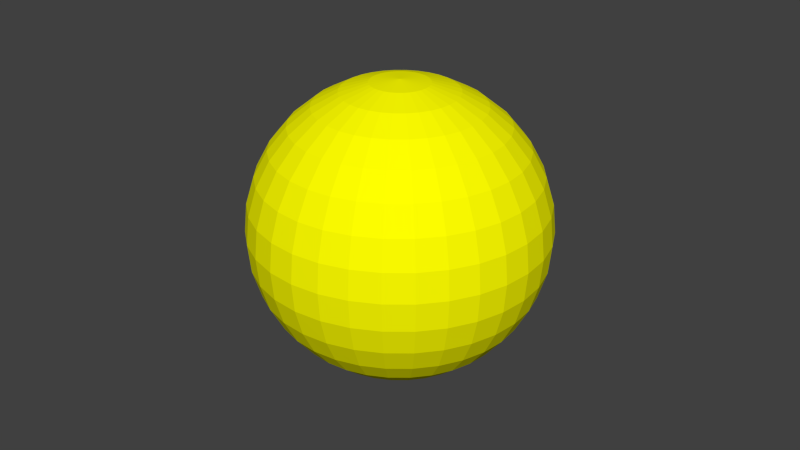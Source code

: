 # Source: yellow_ball.blend  (saved by Blender 2.76.0; exported with 4.5.12 LTS)
import bpy
from mathutils import Matrix  # noqa: F401  (used for matrix-valued properties, if any)

bpy.ops.wm.read_factory_settings(use_empty=True)
scene = bpy.context.scene
scene.name = 'Scene'

# ---- collections
col_collection_1 = bpy.data.collections.new('Collection 1'); scene.collection.children.link(col_collection_1)

# ---- materials (node trees are filled in below, after node groups)
mat_material_001 = bpy.data.materials.new('Material.001')
mat_material_001.alpha_threshold = 0.0
mat_material_001.use_transparent_shadow = False
mat_material_001.diffuse_color = (1.0, 1.0, 0.0, 1.0)
mat_material_001.roughness = 0.5

# ---- material node trees

# ---- world
world_world = bpy.data.worlds.new('World'); scene.world = world_world
world_world.color = (0.05088, 0.05088, 0.05088)
world_world.use_sun_shadow = False
world_world.sun_shadow_jitter_overblur = 0.0
world_world.cycles.sampling_method = 'MANUAL'
world_world.cycles.sample_map_resolution = 256

# ---- meshes
me_sphere = bpy.data.meshes.new('Sphere')
me_sphere.from_pydata([(-0.008779, 0.0, 0.04414), (-0.01722, 0.0, 0.04157), (-0.025, 0.0, 0.03742), (-0.03182, 0.0, 0.03182), (-0.03742, 0.0, 0.025), (-0.04157, 0.0, 0.01722), (-0.04414, 0.0, 0.008779), (-0.045, 0.0, 3.397e-09), (-0.04414, 0.0, -0.008779), (-0.04157, 0.0, -0.01722), (-0.03742, 0.0, -0.025), (-0.03182, 0.0, -0.03182), (-0.025, 0.0, -0.03742), (-0.01722, 0.0, -0.04157), (-0.008779, 0.0, -0.04414), (1.466e-08, 0.0, -0.045), (-0.00861, 0.001713, 0.04414), (-0.01689, 0.00336, 0.04157), (-0.02452, 0.004877, 0.03742), (-0.03121, 0.006208, 0.03182), (-0.0367, 0.0073, 0.025), (-0.04078, 0.008111, 0.01722), (-0.04329, 0.00861, 0.008779), (-0.04414, 0.008779, 3.397e-09), (-0.04329, 0.00861, -0.008779), (-0.04078, 0.008111, -0.01722), (-0.0367, 0.0073, -0.025), (-0.03121, 0.006208, -0.03182), (-0.02452, 0.004877, -0.03742), (-0.01689, 0.00336, -0.04157), (-0.00861, 0.001713, -0.04414), (-0.008111, 0.00336, 0.04414), (-0.01591, 0.00659, 0.04157), (-0.0231, 0.009567, 0.03742), (-0.0294, 0.01218, 0.03182), (-0.03457, 0.01432, 0.025), (-0.03841, 0.01591, 0.01722), (-0.04078, 0.01689, 0.008779), (-0.04157, 0.01722, 3.397e-09), (-0.04078, 0.01689, -0.008779), (-0.03841, 0.01591, -0.01722), (-0.03457, 0.01432, -0.025), (-0.0294, 0.01218, -0.03182), (-0.0231, 0.009567, -0.03742), (-0.01591, 0.00659, -0.04157), (-0.008111, 0.00336, -0.04414), (-0.0073, 0.004877, 0.04414), (-0.01432, 0.009567, 0.04157), (-0.02079, 0.01389, 0.03742), (-0.02646, 0.01768, 0.03182), (-0.03111, 0.02079, 0.025), (-0.03457, 0.0231, 0.01722), (-0.0367, 0.02452, 0.008779), (-0.03742, 0.025, 3.397e-09), (-0.0367, 0.02452, -0.008779), (-0.03457, 0.0231, -0.01722), (-0.03111, 0.02079, -0.025), (-0.02646, 0.01768, -0.03182), (-0.02079, 0.01389, -0.03742), (-0.01432, 0.009567, -0.04157), (-0.0073, 0.004877, -0.04414), (-0.006208, 0.006208, 0.04414), (-0.01218, 0.01218, 0.04157), (-0.01768, 0.01768, 0.03742), (-0.0225, 0.0225, 0.03182), (-0.02646, 0.02646, 0.025), (-0.0294, 0.0294, 0.01722), (-0.03121, 0.03121, 0.008779), (-0.03182, 0.03182, 3.397e-09), (-0.03121, 0.03121, -0.008779), (-0.0294, 0.0294, -0.01722), (-0.02646, 0.02646, -0.025), (-0.0225, 0.0225, -0.03182), (-0.01768, 0.01768, -0.03742), (-0.01218, 0.01218, -0.04157), (-0.006208, 0.006208, -0.04414), (-0.004877, 0.0073, 0.04414), (-0.009567, 0.01432, 0.04157), (-0.01389, 0.02079, 0.03742), (-0.01768, 0.02646, 0.03182), (-0.02079, 0.03111, 0.025), (-0.0231, 0.03457, 0.01722), (-0.02452, 0.0367, 0.008779), (-0.025, 0.03742, 3.397e-09), (-0.02452, 0.0367, -0.008779), (-0.0231, 0.03457, -0.01722), (-0.02079, 0.03111, -0.025), (-0.01768, 0.02646, -0.03182), (-0.01389, 0.02079, -0.03742), (-0.009567, 0.01432, -0.04157), (-0.004877, 0.0073, -0.04414), (-0.00336, 0.008111, 0.04414), (-0.00659, 0.01591, 0.04157), (-0.009567, 0.0231, 0.03742), (-0.01218, 0.0294, 0.03182), (-0.01432, 0.03457, 0.025), (-0.01591, 0.03841, 0.01722), (-0.01689, 0.04078, 0.008779), (-0.01722, 0.04157, 3.397e-09), (-0.01689, 0.04078, -0.008779), (-0.01591, 0.03841, -0.01722), (-0.01432, 0.03457, -0.025), (-0.01218, 0.0294, -0.03182), (-0.009567, 0.0231, -0.03742), (-0.00659, 0.01591, -0.04157), (-0.00336, 0.008111, -0.04414), (-0.001713, 0.00861, 0.04414), (-0.00336, 0.01689, 0.04157), (-0.004877, 0.02452, 0.03742), (-0.006208, 0.03121, 0.03182), (-0.0073, 0.0367, 0.025), (-0.008111, 0.04078, 0.01722), (-0.00861, 0.04329, 0.008779), (-0.008779, 0.04414, 3.397e-09), (-0.00861, 0.04329, -0.008779), (-0.008111, 0.04078, -0.01722), (-0.0073, 0.0367, -0.025), (-0.006208, 0.03121, -0.03182), (-0.004877, 0.02452, -0.03742), (-0.00336, 0.01689, -0.04157), (-0.001713, 0.00861, -0.04414), (1.47e-08, 0.008779, 0.04414), (1.436e-08, 0.01722, 0.04157), (1.403e-08, 0.025, 0.03742), (1.436e-08, 0.03182, 0.03182), (1.503e-08, 0.03742, 0.025), (1.235e-08, 0.04157, 0.01722), (1.772e-08, 0.04414, 0.008779), (1.705e-08, 0.045, 3.397e-09), (1.772e-08, 0.04414, -0.008779), (1.034e-08, 0.04157, -0.01722), (1.503e-08, 0.03742, -0.025), (1.436e-08, 0.03182, -0.03182), (1.537e-08, 0.025, -0.03742), (1.369e-08, 0.01722, -0.04157), (1.386e-08, 0.008779, -0.04414), (0.001713, 0.00861, 0.04414), (0.00336, 0.01689, 0.04157), (0.004877, 0.02452, 0.03742), (0.006208, 0.03121, 0.03182), (0.0073, 0.0367, 0.025), (0.008111, 0.04078, 0.01722), (0.00861, 0.04329, 0.008779), (0.008779, 0.04414, 3.397e-09), (0.00861, 0.04329, -0.008779), (0.008111, 0.04078, -0.01722), (0.0073, 0.0367, -0.025), (0.006208, 0.03121, -0.03182), (0.004877, 0.02452, -0.03742), (0.00336, 0.01689, -0.04157), (0.001713, 0.00861, -0.04414), (0.00336, 0.008111, 0.04414), (0.00659, 0.01591, 0.04157), (0.009567, 0.0231, 0.03742), (0.01218, 0.0294, 0.03182), (0.01432, 0.03457, 0.025), (0.01591, 0.03841, 0.01722), (0.01689, 0.04078, 0.008779), (0.01722, 0.04157, 3.397e-09), (0.01689, 0.04078, -0.008779), (0.01591, 0.03841, -0.01722), (0.01432, 0.03457, -0.025), (0.01218, 0.0294, -0.03182), (0.009567, 0.0231, -0.03742), (0.00659, 0.01591, -0.04157), (0.00336, 0.008111, -0.04414), (0.004877, 0.0073, 0.04414), (0.009567, 0.01432, 0.04157), (0.01389, 0.02079, 0.03742), (0.01768, 0.02646, 0.03182), (0.02079, 0.03111, 0.025), (0.0231, 0.03457, 0.01722), (0.02452, 0.0367, 0.008779), (0.025, 0.03742, 3.397e-09), (0.02452, 0.0367, -0.008779), (0.0231, 0.03457, -0.01722), (0.02079, 0.03111, -0.025), (0.01768, 0.02646, -0.03182), (0.01389, 0.02079, -0.03742), (0.009567, 0.01432, -0.04157), (0.004877, 0.0073, -0.04414), (0.006208, 0.006208, 0.04414), (0.01218, 0.01218, 0.04157), (0.01768, 0.01768, 0.03742), (0.0225, 0.0225, 0.03182), (0.02646, 0.02646, 0.025), (0.0294, 0.0294, 0.01722), (0.03121, 0.03121, 0.008779), (0.03182, 0.03182, 3.397e-09), (0.03121, 0.03121, -0.008779), (0.0294, 0.0294, -0.01722), (0.02646, 0.02646, -0.025), (0.0225, 0.0225, -0.03182), (0.01768, 0.01768, -0.03742), (0.01218, 0.01218, -0.04157), (0.006208, 0.006208, -0.04414), (0.0073, 0.004877, 0.04414), (0.01432, 0.009567, 0.04157), (0.02079, 0.01389, 0.03742), (0.02646, 0.01768, 0.03182), (0.03111, 0.02079, 0.025), (0.03457, 0.0231, 0.01722), (0.0367, 0.02452, 0.008779), (0.03742, 0.025, 3.397e-09), (0.0367, 0.02452, -0.008779), (0.03457, 0.0231, -0.01722), (0.03111, 0.02079, -0.025), (0.02646, 0.01768, -0.03182), (0.02079, 0.01389, -0.03742), (0.01432, 0.009567, -0.04157), (0.0073, 0.004877, -0.04414), (0.008111, 0.00336, 0.04414), (0.01591, 0.00659, 0.04157), (0.0231, 0.009567, 0.03742), (0.0294, 0.01218, 0.03182), (0.03457, 0.01432, 0.025), (0.03841, 0.01591, 0.01722), (0.04078, 0.01689, 0.008779), (0.04157, 0.01722, 3.397e-09), (0.04078, 0.01689, -0.008779), (0.03841, 0.01591, -0.01722), (0.03457, 0.01432, -0.025), (0.0294, 0.01218, -0.03182), (0.0231, 0.009567, -0.03742), (0.01591, 0.00659, -0.04157), (0.008111, 0.00336, -0.04414), (0.00861, 0.001713, 0.04414), (0.01689, 0.00336, 0.04157), (0.02452, 0.004877, 0.03742), (0.03121, 0.006208, 0.03182), (0.0367, 0.0073, 0.025), (0.04078, 0.008111, 0.01722), (0.04329, 0.00861, 0.008779), (0.04414, 0.008779, 3.397e-09), (0.04329, 0.00861, -0.008779), (0.04078, 0.008111, -0.01722), (0.0367, 0.0073, -0.025), (0.03121, 0.006208, -0.03182), (0.02452, 0.004877, -0.03742), (0.01689, 0.00336, -0.04157), (0.00861, 0.001713, -0.04414), (0.008779, -3.245e-10, 0.04414), (0.01722, 1.855e-09, 0.04157), (0.025, 1.184e-09, 0.03742), (0.03182, -1.163e-09, 0.03182), (0.03742, -3.845e-09, 0.025), (0.04157, 2.861e-09, 0.01722), (0.04414, -3.845e-09, 0.008779), (0.045, -4.515e-09, 3.397e-09), (0.04414, -3.845e-09, -0.008779), (0.04157, 2.861e-09, -0.01722), (0.03742, -3.845e-09, -0.025), (0.03182, -1.163e-09, -0.03182), (0.025, -4.922e-10, -0.03742), (0.01722, 1.784e-10, -0.04157), (0.008779, 1.784e-10, -0.04414), (0.00861, -0.001713, 0.04414), (0.01689, -0.00336, 0.04157), (0.02452, -0.004877, 0.03742), (0.03121, -0.006208, 0.03182), (0.0367, -0.0073, 0.025), (0.04078, -0.008111, 0.01722), (0.04329, -0.00861, 0.008779), (0.04414, -0.008779, 3.397e-09), (0.04329, -0.00861, -0.008779), (0.04078, -0.008111, -0.01722), (0.0367, -0.0073, -0.025), (0.03121, -0.006208, -0.03182), (0.02452, -0.004877, -0.03742), (0.01689, -0.00336, -0.04157), (0.00861, -0.001713, -0.04414), (0.008111, -0.00336, 0.04414), (0.01591, -0.00659, 0.04157), (0.0231, -0.009567, 0.03742), (0.0294, -0.01218, 0.03182), (0.03457, -0.01432, 0.025), (0.03841, -0.01591, 0.01722), (0.04078, -0.01689, 0.008779), (0.04157, -0.01722, 3.397e-09), (0.04078, -0.01689, -0.008779), (0.03841, -0.01591, -0.01722), (0.03457, -0.01432, -0.025), (0.0294, -0.01218, -0.03182), (0.0231, -0.009567, -0.03742), (0.01591, -0.00659, -0.04157), (0.008111, -0.00336, -0.04414), (0.0073, -0.004877, 0.04414), (0.01432, -0.009567, 0.04157), (0.02079, -0.01389, 0.03742), (0.02646, -0.01768, 0.03182), (0.03111, -0.02079, 0.025), (0.03457, -0.0231, 0.01722), (0.0367, -0.02452, 0.008779), (0.03742, -0.025, 3.397e-09), (0.0367, -0.02452, -0.008779), (0.03457, -0.0231, -0.01722), (0.03111, -0.02079, -0.025), (0.02646, -0.01768, -0.03182), (0.02079, -0.01389, -0.03742), (0.01432, -0.009567, -0.04157), (0.0073, -0.004877, -0.04414), (0.006208, -0.006208, 0.04414), (0.01218, -0.01218, 0.04157), (0.01768, -0.01768, 0.03742), (0.0225, -0.0225, 0.03182), (0.02646, -0.02646, 0.025), (0.0294, -0.0294, 0.01722), (0.03121, -0.03121, 0.008779), (0.03182, -0.03182, 3.397e-09), (0.03121, -0.03121, -0.008779), (0.0294, -0.0294, -0.01722), (0.02646, -0.02646, -0.025), (0.0225, -0.0225, -0.03182), (0.01768, -0.01768, -0.03742), (0.01218, -0.01218, -0.04157), (0.006208, -0.006208, -0.04414), (0.004877, -0.0073, 0.04414), (0.009567, -0.01432, 0.04157), (0.01389, -0.02079, 0.03742), (0.01768, -0.02646, 0.03182), (0.02079, -0.03111, 0.025), (0.0231, -0.03457, 0.01722), (0.02452, -0.0367, 0.008779), (0.025, -0.03742, 3.397e-09), (0.02452, -0.0367, -0.008779), (0.0231, -0.03457, -0.01722), (0.02079, -0.03111, -0.025), (0.01768, -0.02646, -0.03182), (0.01389, -0.02079, -0.03742), (0.009567, -0.01432, -0.04157), (0.004877, -0.0073, -0.04414), (0.00336, -0.008111, 0.04414), (0.00659, -0.01591, 0.04157), (0.009567, -0.0231, 0.03742), (0.01218, -0.0294, 0.03182), (0.01432, -0.03457, 0.025), (0.01591, -0.03841, 0.01722), (0.01689, -0.04078, 0.008779), (0.01722, -0.04157, 3.397e-09), (0.01689, -0.04078, -0.008779), (0.01591, -0.03841, -0.01722), (0.01432, -0.03457, -0.025), (0.01218, -0.0294, -0.03182), (0.009567, -0.0231, -0.03742), (0.00659, -0.01591, -0.04157), (0.00336, -0.008111, -0.04414), (0.001713, -0.00861, 0.04414), (0.00336, -0.01689, 0.04157), (0.004877, -0.02452, 0.03742), (0.006208, -0.03121, 0.03182), (0.0073, -0.0367, 0.025), (0.008111, -0.04078, 0.01722), (0.00861, -0.04329, 0.008779), (0.008779, -0.04414, 3.397e-09), (0.00861, -0.04329, -0.008779), (0.008111, -0.04078, -0.01722), (0.0073, -0.0367, -0.025), (0.006208, -0.03121, -0.03182), (0.004877, -0.02452, -0.03742), (0.00336, -0.01689, -0.04157), (0.001713, -0.00861, -0.04414), (1.403e-08, -0.008779, 0.04414), (1.269e-08, -0.01722, 0.04157), (1.269e-08, -0.025, 0.03742), (8.328e-09, -0.03182, 0.03182), (6.317e-09, -0.03742, 0.025), (1.436e-08, -0.04157, 0.01722), (4.305e-09, -0.04414, 0.008779), (6.317e-09, -0.045, 3.397e-09), (4.305e-09, -0.04414, -0.008779), (1.436e-08, -0.04157, -0.01722), (6.317e-09, -0.03742, -0.025), (8.328e-09, -0.03182, -0.03182), (1.168e-08, -0.025, -0.03742), (1.135e-08, -0.01722, -0.04157), (1.42e-08, -0.008779, -0.04414), (-0.001713, -0.00861, 0.04414), (-0.00336, -0.01689, 0.04157), (-0.004877, -0.02452, 0.03742), (-0.006208, -0.03121, 0.03182), (-0.0073, -0.0367, 0.025), (-0.008111, -0.04078, 0.01722), (-0.00861, -0.04329, 0.008779), (-0.008779, -0.04414, 3.397e-09), (-0.00861, -0.04329, -0.008779), (-0.008111, -0.04078, -0.01722), (-0.0073, -0.0367, -0.025), (-0.006208, -0.03121, -0.03182), (-0.004877, -0.02452, -0.03742), (-0.00336, -0.01689, -0.04157), (-0.001713, -0.00861, -0.04414), (9.052e-09, -1.355e-08, 0.045), (-0.00336, -0.008111, 0.04414), (-0.00659, -0.01591, 0.04157), (-0.009567, -0.0231, 0.03742), (-0.01218, -0.0294, 0.03182), (-0.01432, -0.03457, 0.025), (-0.01591, -0.03841, 0.01722), (-0.01689, -0.04078, 0.008779), (-0.01722, -0.04157, 3.397e-09), (-0.01689, -0.04078, -0.008779), (-0.01591, -0.03841, -0.01722), (-0.01432, -0.03457, -0.025), (-0.01218, -0.0294, -0.03182), (-0.009567, -0.0231, -0.03742), (-0.00659, -0.01591, -0.04157), (-0.00336, -0.008111, -0.04414), (-0.004877, -0.0073, 0.04414), (-0.009567, -0.01432, 0.04157), (-0.01389, -0.02079, 0.03742), (-0.01768, -0.02646, 0.03182), (-0.02079, -0.03111, 0.025), (-0.0231, -0.03457, 0.01722), (-0.02452, -0.0367, 0.008779), (-0.025, -0.03742, 3.397e-09), (-0.02452, -0.0367, -0.008779), (-0.0231, -0.03457, -0.01722), (-0.02079, -0.03111, -0.025), (-0.01768, -0.02646, -0.03182), (-0.01389, -0.02079, -0.03742), (-0.009567, -0.01432, -0.04157), (-0.004877, -0.0073, -0.04414), (-0.006208, -0.006208, 0.04414), (-0.01218, -0.01218, 0.04157), (-0.01768, -0.01768, 0.03742), (-0.0225, -0.0225, 0.03182), (-0.02646, -0.02646, 0.025), (-0.0294, -0.0294, 0.01722), (-0.03121, -0.03121, 0.008779), (-0.03182, -0.03182, 3.397e-09), (-0.03121, -0.03121, -0.008779), (-0.0294, -0.0294, -0.01722), (-0.02646, -0.02646, -0.025), (-0.0225, -0.0225, -0.03182), (-0.01768, -0.01768, -0.03742), (-0.01218, -0.01218, -0.04157), (-0.006208, -0.006208, -0.04414), (-0.0073, -0.004877, 0.04414), (-0.01432, -0.009567, 0.04157), (-0.02079, -0.01389, 0.03742), (-0.02646, -0.01768, 0.03182), (-0.03111, -0.02079, 0.025), (-0.03457, -0.0231, 0.01722), (-0.0367, -0.02452, 0.008779), (-0.03742, -0.025, 3.397e-09), (-0.0367, -0.02452, -0.008779), (-0.03457, -0.0231, -0.01722), (-0.03111, -0.02079, -0.025), (-0.02646, -0.01768, -0.03182), (-0.02079, -0.01389, -0.03742), (-0.01432, -0.009567, -0.04157), (-0.0073, -0.004877, -0.04414), (-0.008111, -0.00336, 0.04414), (-0.01591, -0.00659, 0.04157), (-0.0231, -0.009567, 0.03742), (-0.0294, -0.01218, 0.03182), (-0.03457, -0.01432, 0.025), (-0.03841, -0.01591, 0.01722), (-0.04078, -0.01689, 0.008779), (-0.04157, -0.01722, 3.397e-09), (-0.04078, -0.01689, -0.008779), (-0.03841, -0.01591, -0.01722), (-0.03457, -0.01432, -0.025), (-0.0294, -0.01218, -0.03182), (-0.0231, -0.009567, -0.03742), (-0.01591, -0.00659, -0.04157), (-0.008111, -0.00336, -0.04414), (-0.00861, -0.001713, 0.04414), (-0.01689, -0.00336, 0.04157), (-0.02452, -0.004877, 0.03742), (-0.03121, -0.006208, 0.03182), (-0.0367, -0.0073, 0.025), (-0.04078, -0.008111, 0.01722), (-0.04329, -0.00861, 0.008779), (-0.04414, -0.008779, 3.397e-09), (-0.04329, -0.00861, -0.008779), (-0.04078, -0.008111, -0.01722), (-0.0367, -0.0073, -0.025), (-0.03121, -0.006208, -0.03182), (-0.02452, -0.004877, -0.03742), (-0.01689, -0.00336, -0.04157), (-0.00861, -0.001713, -0.04414)], [], [(5, 4, 20, 21), (13, 12, 28, 29), (6, 5, 21, 22), (14, 13, 29, 30), (7, 6, 22, 23), (8, 7, 23, 24), (1, 0, 16, 17), (9, 8, 24, 25), (2, 1, 17, 18), (10, 9, 25, 26), (3, 2, 18, 19), (11, 10, 26, 27), (4, 3, 19, 20), (12, 11, 27, 28), (27, 26, 41, 42), (20, 19, 34, 35), (28, 27, 42, 43), (21, 20, 35, 36), (29, 28, 43, 44), (22, 21, 36, 37), (30, 29, 44, 45), (23, 22, 37, 38), (24, 23, 38, 39), (17, 16, 31, 32), (25, 24, 39, 40), (18, 17, 32, 33), (26, 25, 40, 41), (19, 18, 33, 34), (39, 38, 53, 54), (32, 31, 46, 47), (40, 39, 54, 55), (33, 32, 47, 48), (41, 40, 55, 56), (34, 33, 48, 49), (42, 41, 56, 57), (35, 34, 49, 50), (43, 42, 57, 58), (36, 35, 50, 51), (44, 43, 58, 59), (37, 36, 51, 52), (45, 44, 59, 60), (38, 37, 52, 53), (58, 57, 72, 73), (51, 50, 65, 66), (59, 58, 73, 74), (52, 51, 66, 67), (60, 59, 74, 75), (53, 52, 67, 68), (54, 53, 68, 69), (47, 46, 61, 62), (55, 54, 69, 70), (48, 47, 62, 63), (56, 55, 70, 71), (49, 48, 63, 64), (57, 56, 71, 72), (50, 49, 64, 65), (62, 61, 76, 77), (70, 69, 84, 85), (63, 62, 77, 78), (71, 70, 85, 86), (64, 63, 78, 79), (72, 71, 86, 87), (65, 64, 79, 80), (73, 72, 87, 88), (66, 65, 80, 81), (74, 73, 88, 89), (67, 66, 81, 82), (75, 74, 89, 90), (68, 67, 82, 83), (69, 68, 83, 84), (81, 80, 95, 96), (89, 88, 103, 104), (82, 81, 96, 97), (90, 89, 104, 105), (83, 82, 97, 98), (84, 83, 98, 99), (77, 76, 91, 92), (85, 84, 99, 100), (78, 77, 92, 93), (86, 85, 100, 101), (79, 78, 93, 94), (87, 86, 101, 102), (80, 79, 94, 95), (88, 87, 102, 103), (100, 99, 114, 115), (93, 92, 107, 108), (101, 100, 115, 116), (94, 93, 108, 109), (102, 101, 116, 117), (95, 94, 109, 110), (103, 102, 117, 118), (96, 95, 110, 111), (104, 103, 118, 119), (97, 96, 111, 112), (105, 104, 119, 120), (98, 97, 112, 113), (99, 98, 113, 114), (92, 91, 106, 107), (119, 118, 133, 134), (112, 111, 126, 127), (120, 119, 134, 135), (113, 112, 127, 128), (114, 113, 128, 129), (107, 106, 121, 122), (115, 114, 129, 130), (108, 107, 122, 123), (116, 115, 130, 131), (109, 108, 123, 124), (117, 116, 131, 132), (110, 109, 124, 125), (118, 117, 132, 133), (111, 110, 125, 126), (123, 122, 137, 138), (131, 130, 145, 146), (124, 123, 138, 139), (132, 131, 146, 147), (125, 124, 139, 140), (133, 132, 147, 148), (126, 125, 140, 141), (134, 133, 148, 149), (127, 126, 141, 142), (135, 134, 149, 150), (128, 127, 142, 143), (129, 128, 143, 144), (122, 121, 136, 137), (130, 129, 144, 145), (142, 141, 156, 157), (150, 149, 164, 165), (143, 142, 157, 158), (144, 143, 158, 159), (137, 136, 151, 152), (145, 144, 159, 160), (138, 137, 152, 153), (146, 145, 160, 161), (139, 138, 153, 154), (147, 146, 161, 162), (140, 139, 154, 155), (148, 147, 162, 163), (141, 140, 155, 156), (149, 148, 163, 164), (161, 160, 175, 176), (154, 153, 168, 169), (162, 161, 176, 177), (155, 154, 169, 170), (163, 162, 177, 178), (156, 155, 170, 171), (164, 163, 178, 179), (157, 156, 171, 172), (165, 164, 179, 180), (158, 157, 172, 173), (159, 158, 173, 174), (152, 151, 166, 167), (160, 159, 174, 175), (153, 152, 167, 168), (180, 179, 194, 195), (173, 172, 187, 188), (174, 173, 188, 189), (167, 166, 181, 182), (175, 174, 189, 190), (168, 167, 182, 183), (176, 175, 190, 191), (169, 168, 183, 184), (177, 176, 191, 192), (170, 169, 184, 185), (178, 177, 192, 193), (171, 170, 185, 186), (179, 178, 193, 194), (172, 171, 186, 187), (192, 191, 206, 207), (185, 184, 199, 200), (193, 192, 207, 208), (186, 185, 200, 201), (194, 193, 208, 209), (187, 186, 201, 202), (195, 194, 209, 210), (188, 187, 202, 203), (189, 188, 203, 204), (182, 181, 196, 197), (190, 189, 204, 205), (183, 182, 197, 198), (191, 190, 205, 206), (184, 183, 198, 199), (204, 203, 218, 219), (197, 196, 211, 212), (205, 204, 219, 220), (198, 197, 212, 213), (206, 205, 220, 221), (199, 198, 213, 214), (207, 206, 221, 222), (200, 199, 214, 215), (208, 207, 222, 223), (201, 200, 215, 216), (209, 208, 223, 224), (202, 201, 216, 217), (210, 209, 224, 225), (203, 202, 217, 218), (215, 214, 229, 230), (223, 222, 237, 238), (216, 215, 230, 231), (224, 223, 238, 239), (217, 216, 231, 232), (225, 224, 239, 240), (218, 217, 232, 233), (219, 218, 233, 234), (212, 211, 226, 227), (220, 219, 234, 235), (213, 212, 227, 228), (221, 220, 235, 236), (214, 213, 228, 229), (222, 221, 236, 237), (234, 233, 248, 249), (227, 226, 241, 242), (235, 234, 249, 250), (228, 227, 242, 243), (236, 235, 250, 251), (229, 228, 243, 244), (237, 236, 251, 252), (230, 229, 244, 245), (238, 237, 252, 253), (231, 230, 245, 246), (239, 238, 253, 254), (232, 231, 246, 247), (240, 239, 254, 255), (233, 232, 247, 248), (253, 252, 267, 268), (246, 245, 260, 261), (254, 253, 268, 269), (247, 246, 261, 262), (255, 254, 269, 270), (248, 247, 262, 263), (249, 248, 263, 264), (242, 241, 256, 257), (250, 249, 264, 265), (243, 242, 257, 258), (251, 250, 265, 266), (244, 243, 258, 259), (252, 251, 266, 267), (245, 244, 259, 260), (257, 256, 271, 272), (265, 264, 279, 280), (258, 257, 272, 273), (266, 265, 280, 281), (259, 258, 273, 274), (267, 266, 281, 282), (260, 259, 274, 275), (268, 267, 282, 283), (261, 260, 275, 276), (269, 268, 283, 284), (262, 261, 276, 277), (270, 269, 284, 285), (263, 262, 277, 278), (264, 263, 278, 279), (276, 275, 290, 291), (284, 283, 298, 299), (277, 276, 291, 292), (285, 284, 299, 300), (278, 277, 292, 293), (279, 278, 293, 294), (272, 271, 286, 287), (280, 279, 294, 295), (273, 272, 287, 288), (281, 280, 295, 296), (274, 273, 288, 289), (282, 281, 296, 297), (275, 274, 289, 290), (283, 282, 297, 298), (295, 294, 309, 310), (288, 287, 302, 303), (296, 295, 310, 311), (289, 288, 303, 304), (297, 296, 311, 312), (290, 289, 304, 305), (298, 297, 312, 313), (291, 290, 305, 306), (299, 298, 313, 314), (292, 291, 306, 307), (300, 299, 314, 315), (293, 292, 307, 308), (294, 293, 308, 309), (287, 286, 301, 302), (314, 313, 328, 329), (307, 306, 321, 322), (315, 314, 329, 330), (308, 307, 322, 323), (309, 308, 323, 324), (302, 301, 316, 317), (310, 309, 324, 325), (303, 302, 317, 318), (311, 310, 325, 326), (304, 303, 318, 319), (312, 311, 326, 327), (305, 304, 319, 320), (313, 312, 327, 328), (306, 305, 320, 321), (326, 325, 340, 341), (319, 318, 333, 334), (327, 326, 341, 342), (320, 319, 334, 335), (328, 327, 342, 343), (321, 320, 335, 336), (329, 328, 343, 344), (322, 321, 336, 337), (330, 329, 344, 345), (323, 322, 337, 338), (324, 323, 338, 339), (317, 316, 331, 332), (325, 324, 339, 340), (318, 317, 332, 333), (345, 344, 359, 360), (338, 337, 352, 353), (339, 338, 353, 354), (332, 331, 346, 347), (340, 339, 354, 355), (333, 332, 347, 348), (341, 340, 355, 356), (334, 333, 348, 349), (342, 341, 356, 357), (335, 334, 349, 350), (343, 342, 357, 358), (336, 335, 350, 351), (344, 343, 358, 359), (337, 336, 351, 352), (349, 348, 363, 364), (357, 356, 371, 372), (350, 349, 364, 365), (358, 357, 372, 373), (351, 350, 365, 366), (359, 358, 373, 374), (352, 351, 366, 367), (360, 359, 374, 375), (353, 352, 367, 368), (354, 353, 368, 369), (347, 346, 361, 362), (355, 354, 369, 370), (348, 347, 362, 363), (356, 355, 370, 371), (368, 367, 382, 383), (369, 368, 383, 384), (362, 361, 376, 377), (370, 369, 384, 385), (363, 362, 377, 378), (371, 370, 385, 386), (364, 363, 378, 379), (372, 371, 386, 387), (365, 364, 379, 380), (373, 372, 387, 388), (366, 365, 380, 381), (374, 373, 388, 389), (367, 366, 381, 382), (375, 374, 389, 390), (387, 386, 402, 403), (380, 379, 395, 396), (388, 387, 403, 404), (381, 380, 396, 397), (389, 388, 404, 405), (382, 381, 397, 398), (390, 389, 405, 406), (383, 382, 398, 399), (384, 383, 399, 400), (377, 376, 392, 393), (385, 384, 400, 401), (378, 377, 393, 394), (386, 385, 401, 402), (379, 378, 394, 395), (400, 399, 414, 415), (393, 392, 407, 408), (401, 400, 415, 416), (394, 393, 408, 409), (402, 401, 416, 417), (395, 394, 409, 410), (403, 402, 417, 418), (396, 395, 410, 411), (404, 403, 418, 419), (397, 396, 411, 412), (405, 404, 419, 420), (398, 397, 412, 413), (406, 405, 420, 421), (399, 398, 413, 414), (411, 410, 425, 426), (419, 418, 433, 434), (412, 411, 426, 427), (420, 419, 434, 435), (413, 412, 427, 428), (421, 420, 435, 436), (414, 413, 428, 429), (415, 414, 429, 430), (408, 407, 422, 423), (416, 415, 430, 431), (409, 408, 423, 424), (417, 416, 431, 432), (410, 409, 424, 425), (418, 417, 432, 433), (430, 429, 444, 445), (423, 422, 437, 438), (431, 430, 445, 446), (424, 423, 438, 439), (432, 431, 446, 447), (425, 424, 439, 440), (433, 432, 447, 448), (426, 425, 440, 441), (434, 433, 448, 449), (427, 426, 441, 442), (435, 434, 449, 450), (428, 427, 442, 443), (436, 435, 450, 451), (429, 428, 443, 444), (449, 448, 463, 464), (442, 441, 456, 457), (450, 449, 464, 465), (443, 442, 457, 458), (451, 450, 465, 466), (444, 443, 458, 459), (445, 444, 459, 460), (438, 437, 452, 453), (446, 445, 460, 461), (439, 438, 453, 454), (447, 446, 461, 462), (440, 439, 454, 455), (448, 447, 462, 463), (441, 440, 455, 456), (461, 460, 475, 476), (454, 453, 468, 469), (462, 461, 476, 477), (455, 454, 469, 470), (463, 462, 477, 478), (456, 455, 470, 471), (464, 463, 478, 479), (457, 456, 471, 472), (465, 464, 479, 480), (458, 457, 472, 473), (466, 465, 480, 481), (459, 458, 473, 474), (460, 459, 474, 475), (453, 452, 467, 468), (0, 391, 16), (15, 14, 30), (16, 391, 31), (15, 30, 45), (15, 45, 60), (31, 391, 46), (46, 391, 61), (15, 60, 75), (61, 391, 76), (15, 75, 90), (76, 391, 91), (15, 90, 105), (91, 391, 106), (15, 105, 120), (106, 391, 121), (15, 120, 135), (121, 391, 136), (15, 135, 150), (136, 391, 151), (15, 150, 165), (151, 391, 166), (15, 165, 180), (166, 391, 181), (15, 180, 195), (181, 391, 196), (15, 195, 210), (196, 391, 211), (15, 210, 225), (211, 391, 226), (15, 225, 240), (226, 391, 241), (15, 240, 255), (241, 391, 256), (15, 255, 270), (256, 391, 271), (15, 270, 285), (271, 391, 286), (15, 285, 300), (286, 391, 301), (15, 300, 315), (301, 391, 316), (15, 315, 330), (316, 391, 331), (15, 330, 345), (331, 391, 346), (15, 345, 360), (346, 391, 361), (15, 360, 375), (361, 391, 376), (15, 375, 390), (376, 391, 392), (15, 390, 406), (392, 391, 407), (15, 406, 421), (407, 391, 422), (15, 421, 436), (422, 391, 437), (15, 436, 451), (437, 391, 452), (15, 451, 466), (452, 391, 467), (15, 466, 481), (480, 479, 12, 13), (473, 472, 5, 6), (481, 480, 13, 14), (474, 473, 6, 7), (467, 391, 0), (15, 481, 14), (475, 474, 7, 8), (468, 467, 0, 1), (476, 475, 8, 9), (469, 468, 1, 2), (477, 476, 9, 10), (470, 469, 2, 3), (478, 477, 10, 11), (471, 470, 3, 4), (479, 478, 11, 12), (472, 471, 4, 5)])
me_sphere.materials.append(mat_material_001)
me_sphere.use_remesh_preserve_volume = False
me_sphere.use_remesh_preserve_attributes = False
me_sphere.use_mirror_vertex_groups = False
me_sphere.update()

# ---- objects
ob_sphere = bpy.data.objects.new('Sphere', me_sphere)

# ---- transforms, parenting, visibility, modifiers, constraints
ob_sphere.location = (0.0, 0.0, 0.0)
ob_sphere.lineart.crease_threshold = 0.0

# ---- collection membership
col_collection_1.objects.link(ob_sphere)

# ---- scene / render settings (as saved in the file)
scene.frame_start = 1; scene.frame_end = 250; scene.frame_set(1)
scene.render.engine = 'BLENDER_EEVEE_NEXT'
scene.render.resolution_percentage = 50
scene.render.dither_intensity = 0.0
scene.cycles.use_denoising = False
scene.cycles.samples = 10
scene.cycles.sampling_pattern = 'TABULATED_SOBOL'
scene.cycles.light_sampling_threshold = 0.0
scene.cycles.use_adaptive_sampling = False
scene.cycles.use_light_tree = False
scene.cycles.blur_glossy = 0.0
scene.cycles.pixel_filter_type = 'GAUSSIAN'
scene.cycles.sample_clamp_indirect = 0.0
scene.view_settings.view_transform = 'Standard'
bpy.context.view_layer.update()

# ---- added for rendering (the .blend has no active camera and no usable light): camera, sun
cam_auto = bpy.data.cameras.new('AutoCamera')
cam_auto.lens = 50.0
cam_auto.sensor_width = 36.0
cam_auto.clip_end = 1000.0
ob_auto_camera = bpy.data.objects.new('AutoCamera', cam_auto)
scene.collection.objects.link(ob_auto_camera)
ob_auto_camera.location = (0.185045, -0.222054, 0.148036)
ob_auto_camera.rotation_euler = (1.09748, -7.21219e-08, 0.694738)
scene.camera = ob_auto_camera
light_auto_sun = bpy.data.lights.new('AutoSun', 'SUN')
light_auto_sun.energy = 3.0
light_auto_sun.angle = 0.0523599
ob_auto_sun = bpy.data.objects.new('AutoSun', light_auto_sun)
scene.collection.objects.link(ob_auto_sun)
ob_auto_sun.rotation_euler = (0.872665, 0.174533, 0.523599)
bpy.context.view_layer.update()
